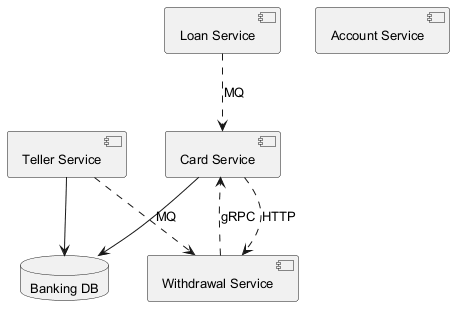

The diagram above was rendered by PlantUML. Its source (embedded in the PNG):
@startuml
skinparam monochrome true
skinparam defaultFontSize 13
component "Loan Service" as C_LoanService
component "Teller Service" as C_TellerService
component "Withdrawal Service" as C_WithdrawalService
component "Card Service" as C_CardService
component "Account Service" as C_AccountService
database "Banking DB" as DB_banking
C_TellerService --> DB_banking
C_CardService --> DB_banking
C_TellerService ..> C_WithdrawalService : MQ
C_WithdrawalService ..> C_CardService : gRPC
C_CardService ..> C_WithdrawalService : HTTP
C_LoanService ..> C_CardService : MQ
@enduml